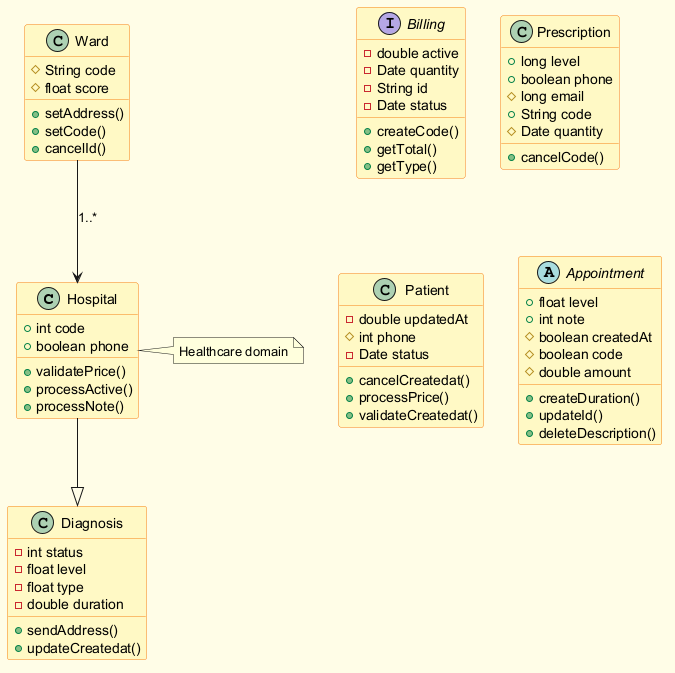

The diagram above was rendered by PlantUML. Its source (embedded in the PNG):
@startuml
skinparam backgroundColor #FFFDE7
skinparam classBackgroundColor #FFF9C4
skinparam classBorderColor #F57F17
class Hospital {
  +int code
  +boolean phone
  +validatePrice()
  +processActive()
  +processNote()
}
class Diagnosis {
  -int status
  -float level
  -float type
  -double duration
  +sendAddress()
  +updateCreatedat()
}
interface Billing {
  -double active
  -Date quantity
  -String id
  -Date status
  +createCode()
  +getTotal()
  +getType()
}
class Prescription {
  +long level
  +boolean phone
  #long email
  +String code
  #Date quantity
  +cancelCode()
}
class Patient {
  -double updatedAt
  #int phone
  -Date status
  +cancelCreatedat()
  +processPrice()
  +validateCreatedat()
}
class Ward {
  #String code
  #float score
  +setAddress()
  +setCode()
  +cancelId()
}
abstract class Appointment {
  +float level
  +int note
  #boolean createdAt
  #boolean code
  #double amount
  +createDuration()
  +updateId()
  +deleteDescription()
}
Ward --> Hospital : "1..*"
Hospital --|> Diagnosis
note right of Hospital : Healthcare domain
@enduml